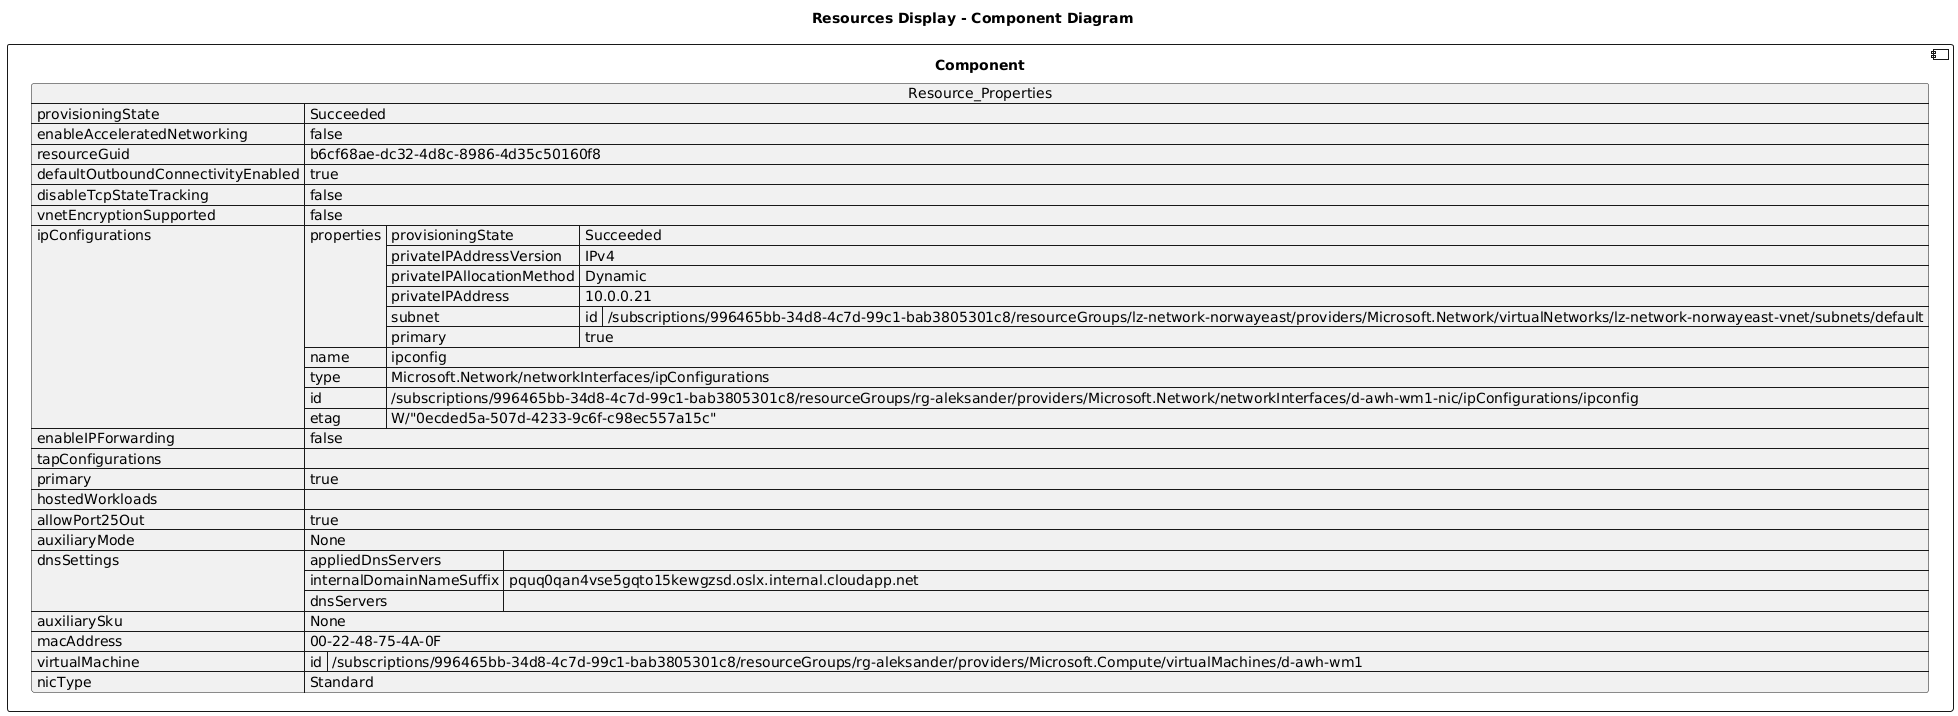

The diagram above was rendered by PlantUML. Its source (embedded in the PNG):
@startuml

title Resources Display - Component Diagram

component Component {

json  Resource_Properties {
  "provisioningState": "Succeeded",
  "enableAcceleratedNetworking": false,
  "resourceGuid": "b6cf68ae-dc32-4d8c-8986-4d35c50160f8",
  "defaultOutboundConnectivityEnabled": true,
  "disableTcpStateTracking": false,
  "vnetEncryptionSupported": false,
  "ipConfigurations": [
    {
      "properties": {
        "provisioningState": "Succeeded",
        "privateIPAddressVersion": "IPv4",
        "privateIPAllocationMethod": "Dynamic",
        "privateIPAddress": "10.0.0.21",
        "subnet": {
          "id": "/subscriptions/996465bb-34d8-4c7d-99c1-bab3805301c8/resourceGroups/lz-network-norwayeast/providers/Microsoft.Network/virtualNetworks/lz-network-norwayeast-vnet/subnets/default"
        },
        "primary": true
      },
      "name": "ipconfig",
      "type": "Microsoft.Network/networkInterfaces/ipConfigurations",
      "id": "/subscriptions/996465bb-34d8-4c7d-99c1-bab3805301c8/resourceGroups/rg-aleksander/providers/Microsoft.Network/networkInterfaces/d-awh-wm1-nic/ipConfigurations/ipconfig",
      "etag": "W/\"0ecded5a-507d-4233-9c6f-c98ec557a15c\""
    }
  ],
  "enableIPForwarding": false,
  "tapConfigurations": [],
  "primary": true,
  "hostedWorkloads": [],
  "allowPort25Out": true,
  "auxiliaryMode": "None",
  "dnsSettings": {
    "appliedDnsServers": [],
    "internalDomainNameSuffix": "pquq0qan4vse5gqto15kewgzsd.oslx.internal.cloudapp.net",
    "dnsServers": []
  },
  "auxiliarySku": "None",
  "macAddress": "00-22-48-75-4A-0F",
  "virtualMachine": {
    "id": "/subscriptions/996465bb-34d8-4c7d-99c1-bab3805301c8/resourceGroups/rg-aleksander/providers/Microsoft.Compute/virtualMachines/d-awh-wm1"
  },
  "nicType": "Standard"
}
}
@enduml